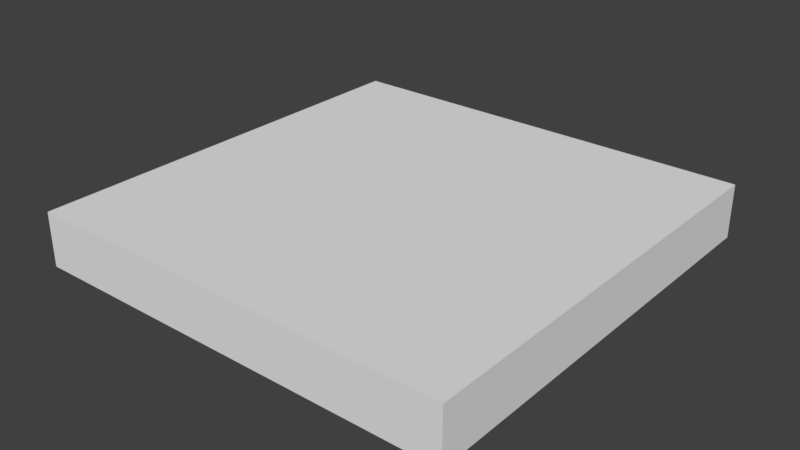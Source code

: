 # Source: HallFloorTile_2x2x0.25.blend  (saved by Blender 2.79.0; exported with 4.5.12 LTS)
import bpy
from mathutils import Matrix  # noqa: F401  (used for matrix-valued properties, if any)

bpy.ops.wm.read_factory_settings(use_empty=True)
scene = bpy.context.scene
scene.name = 'Scene'

# ---- collections
col_collection_1 = bpy.data.collections.new('Collection 1'); scene.collection.children.link(col_collection_1)

# ---- materials (node trees are filled in below, after node groups)
mat_tileblackwhite = bpy.data.materials.new('TileBlackWhite')
mat_tileblackwhite.alpha_threshold = 0.0
mat_tileblackwhite.use_transparent_shadow = False
mat_tileblackwhite.roughness = 0.5
mat_tileblackwhite.specular_intensity = 0.1
mat_tileblackwhite.line_color = (0.0, 0.0, 0.0, 1.0)

# ---- material node trees

# ---- world
world_world = bpy.data.worlds.new('World'); scene.world = world_world
world_world.color = (0.05088, 0.05088, 0.05088)
world_world.use_sun_shadow = False
world_world.sun_shadow_jitter_overblur = 0.0
world_world.cycles.sampling_method = 'MANUAL'

# ---- meshes
me_hallfloortile = bpy.data.meshes.new('HallFloorTile')
me_hallfloortile.from_pydata([(2.0, 9.14e-07, 2.0), (-4.451e-07, 8.742e-08, 2.0), (-1.788e-07, -6.348e-14, 2.384e-07), (2.0, 8.265e-07, 8.027e-07), (2.0, 0.25, 2.0), (-1.085e-06, 0.25, 2.0), (-1.033e-07, 0.25, -1.093e-08), (2.0, 0.25, 4.937e-07)], [], [(0, 1, 2, 3), (4, 7, 6, 5), (0, 4, 5, 1), (1, 5, 6, 2), (2, 6, 7, 3), (4, 0, 3, 7)])
_uv = me_hallfloortile.uv_layers.new(name='UVMap')
_uv.uv.foreach_set('vector', [0.9806, -0.125, -0.004213, -0.125, -0.004213, -1.124, 0.9806, -1.124, 0.9806, -9.382e-05, 0.9806, 0.9992, -0.004213, 0.9992, -0.004213, -9.334e-05, 0.9806, -0.125, 0.9806, -9.382e-05, -0.004213, -9.334e-05, -0.004213, -0.125, -0.989, -1.124, -0.989, -1.249, -0.004213, -1.249, -0.004213, -1.124, -0.004213, -1.124, -0.004213, -1.249, 0.9806, -1.249, 0.9806, -1.124, 1.965, -1.249, 1.965, -1.124, 0.9806, -1.124, 0.9806, -1.249])
me_hallfloortile.materials.append(mat_tileblackwhite)
me_hallfloortile.use_remesh_preserve_volume = False
me_hallfloortile.use_remesh_preserve_attributes = False
me_hallfloortile.use_mirror_vertex_groups = False
me_hallfloortile.update()

# ---- objects
ob_hallfloortile_2x2x0_25 = bpy.data.objects.new('HallFloorTile_2x2x0.25', me_hallfloortile)

# ---- transforms, parenting, visibility, modifiers, constraints
ob_hallfloortile_2x2x0_25.location = (0.0, 0.0, 0.0)
ob_hallfloortile_2x2x0_25.rotation_euler = (1.571, 0.0, 0.0)
ob_hallfloortile_2x2x0_25.lock_rotations_4d = False
ob_hallfloortile_2x2x0_25.empty_display_type = 'ARROWS'
ob_hallfloortile_2x2x0_25.lineart.crease_threshold = 0.0

# ---- collection membership
col_collection_1.objects.link(ob_hallfloortile_2x2x0_25)

# ---- scene / render settings (as saved in the file)
scene.frame_start = 1; scene.frame_end = 250; scene.frame_set(79)
scene.render.engine = 'BLENDER_EEVEE_NEXT'
scene.render.resolution_percentage = 50
scene.render.dither_intensity = 0.0
scene.cycles.use_denoising = False
scene.cycles.samples = 128
scene.cycles.sampling_pattern = 'TABULATED_SOBOL'
scene.cycles.use_adaptive_sampling = False
scene.cycles.use_light_tree = False
scene.cycles.blur_glossy = 0.0
scene.cycles.sample_clamp_indirect = 0.0
scene.view_settings.view_transform = 'Standard'
bpy.context.view_layer.update()

# ---- added for rendering (the .blend has no active camera and no usable light): camera, sun
cam_auto = bpy.data.cameras.new('AutoCamera')
cam_auto.lens = 50.0
cam_auto.sensor_width = 36.0
cam_auto.clip_end = 1000.0
ob_auto_camera = bpy.data.objects.new('AutoCamera', cam_auto)
scene.collection.objects.link(ob_auto_camera)
ob_auto_camera.location = (3.62713, -4.15256, 2.22671)
ob_auto_camera.rotation_euler = (1.09748, -7.21219e-08, 0.694738)
scene.camera = ob_auto_camera
light_auto_sun = bpy.data.lights.new('AutoSun', 'SUN')
light_auto_sun.energy = 3.0
light_auto_sun.angle = 0.0523599
ob_auto_sun = bpy.data.objects.new('AutoSun', light_auto_sun)
scene.collection.objects.link(ob_auto_sun)
ob_auto_sun.rotation_euler = (0.872665, 0.174533, 0.523599)
bpy.context.view_layer.update()
